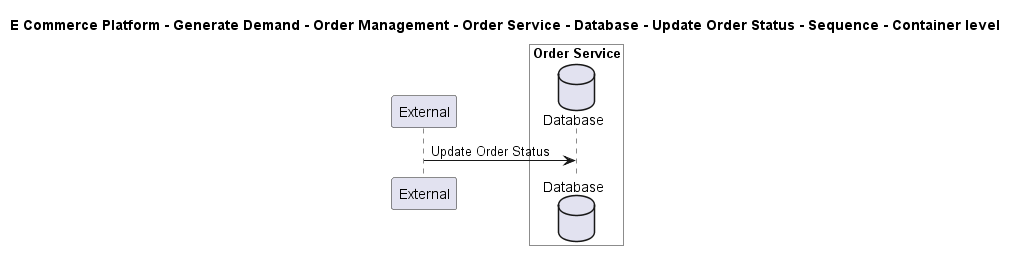

The diagram above was rendered by PlantUML. Its source (embedded in the PNG):
@startuml

title E Commerce Platform - Generate Demand - Order Management - Order Service - Database - Update Order Status - Sequence - Container level

participant "External" as C4InterFlow.SoftwareSystems.ExternalSystem

box "Order Service" #White
    database "Database" as ECommercePlatform.GenerateDemand.OrderManagement.SoftwareSystems.OrderService.Containers.Database
end box


C4InterFlow.SoftwareSystems.ExternalSystem -> ECommercePlatform.GenerateDemand.OrderManagement.SoftwareSystems.OrderService.Containers.Database : Update Order Status


@enduml